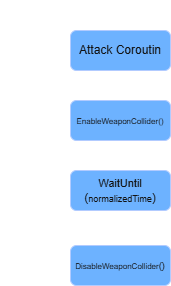

The diagram above was exported from draw.io. Its source (the exported page's mxGraphModel, read from the mxfile embedded in the PNG):
<mxGraphModel dx="1414" dy="841" grid="1" gridSize="10" guides="1" tooltips="1" connect="1" arrows="1" fold="1" page="1" pageScale="1" pageWidth="1169" pageHeight="827" math="0" shadow="0">
  <root>
    <mxCell id="0" />
    <mxCell id="1" parent="0" />
    <mxCell id="_-a3yZXv8RFkRWG_cjCq-1" edge="1" parent="1" source="_-a3yZXv8RFkRWG_cjCq-2" style="edgeStyle=orthogonalEdgeStyle;rounded=0;orthogonalLoop=1;jettySize=auto;html=1;exitX=0.5;exitY=1;exitDx=0;exitDy=0;entryX=0.5;entryY=0;entryDx=0;entryDy=0;" target="_-a3yZXv8RFkRWG_cjCq-4">
      <mxGeometry relative="1" as="geometry" />
    </mxCell>
    <mxCell id="_-a3yZXv8RFkRWG_cjCq-2" parent="1" style="rounded=1;whiteSpace=wrap;html=1;fillColor=#0050ef;fontColor=#ffffff;strokeColor=#001DBC;" value="Attack Coro&lt;span style=&quot;background-color: transparent; color: light-dark(rgb(255, 255, 255), rgb(18, 18, 18));&quot;&gt;utin&lt;/span&gt;" vertex="1">
      <mxGeometry height="40" width="100" x="110" y="70" as="geometry" />
    </mxCell>
    <mxCell id="_-a3yZXv8RFkRWG_cjCq-3" edge="1" parent="1" source="_-a3yZXv8RFkRWG_cjCq-4" style="edgeStyle=orthogonalEdgeStyle;rounded=0;orthogonalLoop=1;jettySize=auto;html=1;exitX=0.5;exitY=1;exitDx=0;exitDy=0;entryX=0.5;entryY=0;entryDx=0;entryDy=0;" target="_-a3yZXv8RFkRWG_cjCq-6">
      <mxGeometry relative="1" as="geometry" />
    </mxCell>
    <mxCell id="_-a3yZXv8RFkRWG_cjCq-4" parent="1" style="rounded=1;whiteSpace=wrap;html=1;fillColor=#0050ef;fontColor=#ffffff;strokeColor=#001DBC;" value="&lt;font style=&quot;font-size: 8px;&quot;&gt;EnableWeaponCollider()&lt;/font&gt;" vertex="1">
      <mxGeometry height="40" width="100" x="110" y="140" as="geometry" />
    </mxCell>
    <mxCell id="_-a3yZXv8RFkRWG_cjCq-5" edge="1" parent="1" source="_-a3yZXv8RFkRWG_cjCq-6" style="edgeStyle=orthogonalEdgeStyle;rounded=0;orthogonalLoop=1;jettySize=auto;html=1;exitX=0.5;exitY=1;exitDx=0;exitDy=0;entryX=0.5;entryY=0;entryDx=0;entryDy=0;" target="_-a3yZXv8RFkRWG_cjCq-7">
      <mxGeometry relative="1" as="geometry" />
    </mxCell>
    <mxCell id="_-a3yZXv8RFkRWG_cjCq-6" parent="1" style="rounded=1;whiteSpace=wrap;html=1;fillColor=#0050ef;fontColor=#ffffff;strokeColor=#001DBC;" value="&lt;font style=&quot;font-size: 11px;&quot;&gt;WaitUntil&lt;/font&gt;&lt;div&gt;(&lt;font style=&quot;font-size: 9px;&quot;&gt;normalizedTime&lt;/font&gt;)&lt;/div&gt;" vertex="1">
      <mxGeometry height="40" width="100" x="110" y="210" as="geometry" />
    </mxCell>
    <mxCell id="_-a3yZXv8RFkRWG_cjCq-7" parent="1" style="rounded=1;whiteSpace=wrap;html=1;fillColor=#0050ef;fontColor=#ffffff;strokeColor=#001DBC;" value="&lt;font style=&quot;font-size: 8px;&quot;&gt;DisableWeaponCollider&lt;/font&gt;&lt;font style=&quot;font-size: 9px;&quot;&gt;()&lt;/font&gt;" vertex="1">
      <mxGeometry height="40" width="100" x="110" y="285" as="geometry" />
    </mxCell>
    <mxCell id="_-a3yZXv8RFkRWG_cjCq-8" parent="1" style="text;html=1;whiteSpace=wrap;strokeColor=none;fillColor=none;align=center;verticalAlign=middle;rounded=0;" value="개선 전" vertex="1">
      <mxGeometry height="30" width="100" x="40" y="40" as="geometry" />
    </mxCell>
  </root>
</mxGraphModel>